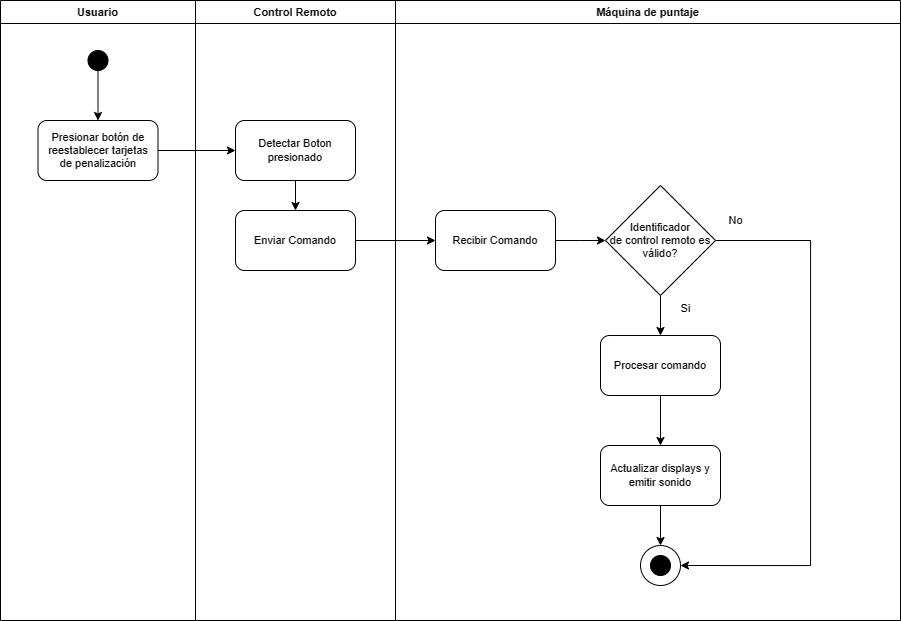

The diagram above was exported from draw.io. Its source (the exported page's mxGraphModel, read from the mxfile embedded in the PNG):
<mxGraphModel dx="1489" dy="878" grid="1" gridSize="10" guides="1" tooltips="1" connect="1" arrows="1" fold="1" page="1" pageScale="1" pageWidth="850" pageHeight="1100" math="0" shadow="0">
  <root>
    <mxCell id="0" />
    <mxCell id="1" parent="0" />
    <mxCell id="2" value="Usuario" style="swimlane;whiteSpace=wrap;html=1;startSize=23;fontFamily=Helvetica;fontSize=11;labelBackgroundColor=none;" vertex="1" parent="1">
      <mxGeometry x="1180" y="110" width="195" height="620" as="geometry" />
    </mxCell>
    <mxCell id="3" value="" style="ellipse;whiteSpace=wrap;html=1;aspect=fixed;fillColor=#000000;fontFamily=Helvetica;fontSize=11;labelBackgroundColor=none;" vertex="1" parent="2">
      <mxGeometry x="87.5" y="50" width="20" height="20" as="geometry" />
    </mxCell>
    <mxCell id="4" value="Presionar botón de&lt;br style=&quot;border-color: var(--border-color);&quot;&gt;&lt;span style=&quot;&quot;&gt;reestablecer tarjetas&lt;/span&gt;&lt;br style=&quot;border-color: var(--border-color);&quot;&gt;&lt;span style=&quot;&quot;&gt;de penalización&lt;/span&gt;" style="rounded=1;whiteSpace=wrap;html=1;fontFamily=Helvetica;fontSize=11;labelBackgroundColor=none;" vertex="1" parent="2">
      <mxGeometry x="37.5" y="120" width="120" height="60" as="geometry" />
    </mxCell>
    <mxCell id="5" value="" style="edgeStyle=orthogonalEdgeStyle;rounded=0;orthogonalLoop=1;jettySize=auto;html=1;fontFamily=Helvetica;fontSize=11;labelBackgroundColor=none;" edge="1" parent="2" source="3" target="4">
      <mxGeometry relative="1" as="geometry" />
    </mxCell>
    <mxCell id="6" value="Control Remoto" style="swimlane;whiteSpace=wrap;html=1;fontFamily=Helvetica;fontSize=11;labelBackgroundColor=none;" vertex="1" parent="1">
      <mxGeometry x="1375" y="110" width="200" height="620" as="geometry" />
    </mxCell>
    <mxCell id="7" value="" style="edgeStyle=orthogonalEdgeStyle;rounded=0;orthogonalLoop=1;jettySize=auto;html=1;fontFamily=Helvetica;fontSize=11;labelBackgroundColor=none;" edge="1" parent="6" source="8" target="9">
      <mxGeometry relative="1" as="geometry" />
    </mxCell>
    <mxCell id="8" value="Detectar Boton presionado" style="rounded=1;whiteSpace=wrap;html=1;fontFamily=Helvetica;fontSize=11;labelBackgroundColor=none;" vertex="1" parent="6">
      <mxGeometry x="40" y="120" width="120" height="60" as="geometry" />
    </mxCell>
    <mxCell id="9" value="Enviar Comando" style="rounded=1;whiteSpace=wrap;html=1;fontFamily=Helvetica;fontSize=11;labelBackgroundColor=none;" vertex="1" parent="6">
      <mxGeometry x="40" y="210" width="120" height="60" as="geometry" />
    </mxCell>
    <mxCell id="10" value="" style="edgeStyle=orthogonalEdgeStyle;rounded=0;orthogonalLoop=1;jettySize=auto;html=1;fontFamily=Helvetica;fontSize=11;labelBackgroundColor=none;" edge="1" source="4" target="8" parent="1">
      <mxGeometry relative="1" as="geometry" />
    </mxCell>
    <mxCell id="11" value="Máquina de puntaje" style="swimlane;whiteSpace=wrap;html=1;fontFamily=Helvetica;fontSize=11;labelBackgroundColor=none;" vertex="1" parent="1">
      <mxGeometry x="1575" y="110" width="505" height="620" as="geometry" />
    </mxCell>
    <mxCell id="12" value="" style="edgeStyle=orthogonalEdgeStyle;rounded=0;orthogonalLoop=1;jettySize=auto;html=1;fontFamily=Helvetica;fontSize=11;labelBackgroundColor=none;" edge="1" parent="11" source="13" target="21">
      <mxGeometry relative="1" as="geometry" />
    </mxCell>
    <mxCell id="13" value="Procesar comando" style="rounded=1;whiteSpace=wrap;html=1;fontFamily=Helvetica;fontSize=11;labelBackgroundColor=none;" vertex="1" parent="11">
      <mxGeometry x="205" y="335" width="120" height="60" as="geometry" />
    </mxCell>
    <mxCell id="14" value="" style="edgeStyle=orthogonalEdgeStyle;rounded=0;orthogonalLoop=1;jettySize=auto;html=1;fontFamily=Helvetica;fontSize=11;labelBackgroundColor=none;" edge="1" parent="11" source="16" target="13">
      <mxGeometry relative="1" as="geometry" />
    </mxCell>
    <mxCell id="15" style="edgeStyle=orthogonalEdgeStyle;rounded=0;orthogonalLoop=1;jettySize=auto;html=1;entryX=1;entryY=0.5;entryDx=0;entryDy=0;" edge="1" parent="11" source="16" target="23">
      <mxGeometry relative="1" as="geometry">
        <mxPoint x="420" y="445" as="targetPoint" />
        <Array as="points">
          <mxPoint x="415" y="240" />
          <mxPoint x="415" y="565" />
        </Array>
      </mxGeometry>
    </mxCell>
    <mxCell id="16" value="Identificador&lt;br style=&quot;font-size: 11px;&quot;&gt;de control remoto es válido?" style="rhombus;whiteSpace=wrap;html=1;fontFamily=Helvetica;fontSize=11;labelBackgroundColor=none;" vertex="1" parent="11">
      <mxGeometry x="210" y="185" width="110" height="110" as="geometry" />
    </mxCell>
    <mxCell id="17" style="edgeStyle=orthogonalEdgeStyle;rounded=0;orthogonalLoop=1;jettySize=auto;html=1;entryX=0;entryY=0.5;entryDx=0;entryDy=0;" edge="1" parent="11" source="18">
      <mxGeometry relative="1" as="geometry">
        <mxPoint x="210" y="240.0000000000001" as="targetPoint" />
      </mxGeometry>
    </mxCell>
    <mxCell id="18" value="Recibir Comando" style="rounded=1;whiteSpace=wrap;html=1;fontFamily=Helvetica;fontSize=11;labelBackgroundColor=none;" vertex="1" parent="11">
      <mxGeometry x="40" y="210" width="120" height="60" as="geometry" />
    </mxCell>
    <mxCell id="19" value="No" style="text;html=1;align=center;verticalAlign=middle;resizable=0;points=[];autosize=1;strokeColor=none;fillColor=none;fontFamily=Helvetica;fontSize=11;labelBackgroundColor=none;" vertex="1" parent="11">
      <mxGeometry x="320" y="205" width="40" height="30" as="geometry" />
    </mxCell>
    <mxCell id="20" style="edgeStyle=orthogonalEdgeStyle;rounded=0;orthogonalLoop=1;jettySize=auto;html=1;entryX=0.5;entryY=0;entryDx=0;entryDy=0;fontFamily=Helvetica;fontSize=11;labelBackgroundColor=none;" edge="1" parent="11" source="21" target="23">
      <mxGeometry relative="1" as="geometry" />
    </mxCell>
    <mxCell id="21" value="Actualizar displays y emitir sonido" style="rounded=1;whiteSpace=wrap;html=1;fontFamily=Helvetica;fontSize=11;labelBackgroundColor=none;" vertex="1" parent="11">
      <mxGeometry x="205" y="445" width="120" height="60" as="geometry" />
    </mxCell>
    <mxCell id="22" value="" style="group;fontFamily=Helvetica;fontSize=11;labelBackgroundColor=none;" vertex="1" connectable="0" parent="11">
      <mxGeometry x="245" y="545" width="40" height="40" as="geometry" />
    </mxCell>
    <mxCell id="23" value="" style="ellipse;whiteSpace=wrap;html=1;aspect=fixed;fontFamily=Helvetica;fontSize=11;labelBackgroundColor=none;" vertex="1" parent="22">
      <mxGeometry width="40" height="40" as="geometry" />
    </mxCell>
    <mxCell id="24" value="" style="ellipse;whiteSpace=wrap;html=1;aspect=fixed;fillColor=#000000;fontFamily=Helvetica;fontSize=11;labelBackgroundColor=none;" vertex="1" parent="22">
      <mxGeometry x="10" y="10" width="20" height="20" as="geometry" />
    </mxCell>
    <mxCell id="25" value="" style="edgeStyle=orthogonalEdgeStyle;rounded=0;orthogonalLoop=1;jettySize=auto;html=1;fontFamily=Helvetica;fontSize=11;labelBackgroundColor=none;" edge="1" source="9" target="18" parent="1">
      <mxGeometry relative="1" as="geometry" />
    </mxCell>
    <mxCell id="26" value="Si" style="text;html=1;align=center;verticalAlign=middle;resizable=0;points=[];autosize=1;strokeColor=none;fillColor=none;fontFamily=Helvetica;fontSize=11;labelBackgroundColor=none;" vertex="1" parent="1">
      <mxGeometry x="1850" y="403" width="30" height="30" as="geometry" />
    </mxCell>
  </root>
</mxGraphModel>